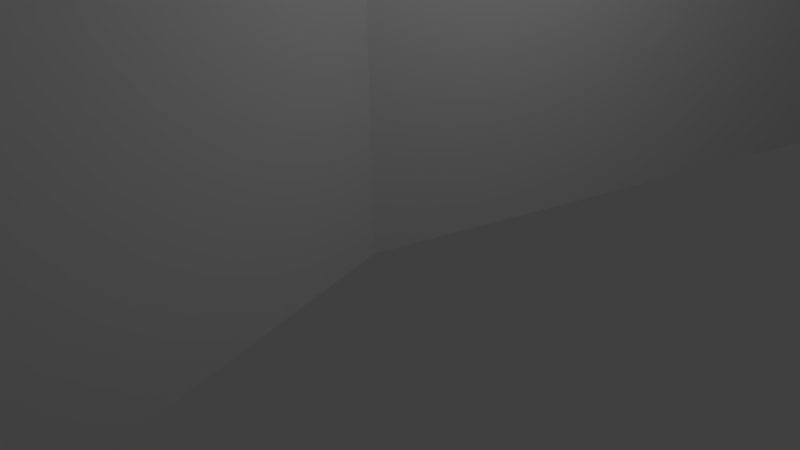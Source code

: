 # Source: Chimeny_Flange.blend  (saved by Blender 2.66.1; exported with 4.5.12 LTS)
import bpy
from mathutils import Matrix  # noqa: F401  (used for matrix-valued properties, if any)

bpy.ops.wm.read_factory_settings(use_empty=True)
scene = bpy.context.scene
scene.name = 'Scene'

# ---- collections
col_collection_1 = bpy.data.collections.new('Collection 1'); scene.collection.children.link(col_collection_1)

# ---- world
world_world = bpy.data.worlds.new('World'); scene.world = world_world
world_world.color = (0.05088, 0.05088, 0.05088)
world_world.use_sun_shadow = False
world_world.sun_shadow_jitter_overblur = 0.0
world_world.cycles.sampling_method = 'MANUAL'
world_world.cycles.sample_map_resolution = 256

# ---- cameras
cam_camera = bpy.data.cameras.new('Camera')
cam_camera.clip_end = 100.0
cam_camera.lens = 35.0
cam_camera.sensor_width = 32.0
cam_camera.sensor_height = 18.0
cam_camera.ortho_scale = 7.314
cam_camera.dof.focus_distance = 0.0
cam_camera.dof.aperture_fstop = 128.0

# ---- lights
light_lamp = bpy.data.lights.new('Lamp', 'POINT')
light_lamp.transmission_factor = 0.0
light_lamp.cutoff_distance = 30.0
light_lamp.energy = 100.0
light_lamp.shadow_buffer_clip_start = 1.001
light_lamp.shadow_soft_size = 0.1
light_lamp.shadow_maximum_resolution = 0.006
light_lamp.use_absolute_resolution = True
light_lamp.cycles.use_multiple_importance_sampling = False

# ---- meshes
me_circle = bpy.data.meshes.new('Circle')
me_circle.from_pydata([(1.0, 1.0, 0.0), (0.5, 0.866, 0.0), (0.134, 0.5, 0.0), (0.0, -4.371e-08, 0.0), (0.134, -0.5, 0.0), (0.5, -0.866, 0.0), (1.0, -1.0, 0.0), (1.5, -0.866, 0.0), (1.866, -0.5, 0.0), (2.0, -4.649e-07, 0.0), (1.866, 0.5, 0.0), (1.5, 0.866, 0.0), (1.0, 1.0, 16.0), (0.5, 0.866, 16.0), (0.134, 0.5, 16.0), (0.0, -4.371e-08, 16.0), (0.134, -0.5, 16.0), (0.5, -0.866, 16.0), (1.0, -1.0, 16.0), (1.5, -0.866, 16.0), (1.866, -0.5, 16.0), (2.0, -4.649e-07, 16.0), (1.866, 0.5, 16.0), (1.5, 0.866, 16.0), (1.992, 0.5725, 8.0), (2.145, -5.107e-07, 8.0), (0.4275, -0.9916, 8.0), (0.008379, -0.5725, 8.0), (1.573, 0.9916, 8.0), (1.0, -1.145, 8.0), (0.4275, 0.9916, 8.0), (1.0, 1.145, 8.0), (1.573, -0.9916, 8.0), (0.008379, 0.5725, 8.0), (1.992, -0.5725, 8.0), (-0.145, -2.837e-08, 8.0), (1.866, 0.5, 8.18), (0.5, -0.866, 8.18), (1.5, 0.866, 8.18), (1.0, -1.0, 8.18), (1.866, 0.5, 7.835), (1.0, 1.0, 7.835), (0.134, -0.5, 7.835), (2.0, -4.649e-07, 7.835), (0.5, 0.866, 7.835), (1.0, -1.0, 7.835), (1.5, 0.866, 7.835), (0.5, -0.866, 7.835), (0.0, -4.371e-08, 7.835), (1.866, -0.5, 7.835), (0.134, 0.5, 7.835), (1.5, -0.866, 7.835), (0.0, -4.371e-08, 8.18), (2.0, -4.649e-07, 8.18), (0.134, -0.5, 8.18), (1.0, 1.0, 8.18), (1.866, -0.5, 8.18), (0.134, 0.5, 8.18), (1.5, -0.866, 8.18), (0.5, 0.866, 8.18)], [], [(53, 36, 22, 21), (54, 37, 17, 16), (36, 38, 23, 22), (37, 39, 18, 17), (55, 59, 13, 12), (38, 55, 12, 23), (39, 58, 19, 18), (59, 57, 14, 13), (58, 56, 20, 19), (57, 52, 15, 14), (56, 53, 21, 20), (52, 54, 16, 15), (43, 40, 24, 25), (42, 47, 26, 27), (40, 46, 28, 24), (47, 45, 29, 26), (41, 44, 30, 31), (46, 41, 31, 28), (45, 51, 32, 29), (44, 50, 33, 30), (51, 49, 34, 32), (50, 48, 35, 33), (49, 43, 25, 34), (48, 42, 27, 35), (1, 2, 50, 44), (32, 34, 56, 58), (6, 7, 51, 45), (9, 10, 40, 43), (11, 0, 41, 46), (4, 5, 47, 42), (2, 3, 48, 50), (34, 25, 53, 56), (10, 11, 46, 40), (8, 9, 43, 49), (7, 8, 49, 51), (29, 32, 58, 39), (5, 6, 45, 47), (3, 4, 42, 48), (0, 1, 44, 41), (33, 35, 52, 57), (24, 28, 38, 36), (26, 29, 39, 37), (25, 24, 36, 53), (31, 30, 59, 55), (28, 31, 55, 38), (30, 33, 57, 59), (35, 27, 54, 52), (27, 26, 37, 54)])
me_circle.use_remesh_preserve_volume = False
me_circle.use_remesh_preserve_attributes = False
me_circle.use_mirror_vertex_groups = False
me_circle.update()

# ---- objects
ob_circle = bpy.data.objects.new('Circle', me_circle)
ob_lamp = bpy.data.objects.new('Lamp', light_lamp)
ob_camera = bpy.data.objects.new('Camera', cam_camera)

# ---- transforms, parenting, visibility, modifiers, constraints
ob_circle.location = (0.0, 0.0, 0.0)
ob_circle.scale = (16.0, 16.0, 2.0)
ob_circle.lineart.crease_threshold = 0.0
ob_lamp.location = (4.076, 1.005, 5.904)
ob_lamp.rotation_euler = (0.6503, 0.05522, 1.866)
ob_lamp.lock_rotations_4d = False
ob_lamp.empty_display_type = 'ARROWS'
ob_lamp.color = (0.0, 0.0, 0.0, 0.0)
ob_lamp.lineart.crease_threshold = 0.0
ob_camera.location = (7.481, -6.508, 5.344)
ob_camera.rotation_euler = (1.109, 0.01082, 0.8149)
ob_camera.lock_rotations_4d = False
ob_camera.empty_display_type = 'ARROWS'
ob_camera.color = (0.0, 0.0, 0.0, 0.0)
ob_camera.display_type = 'WIRE'
ob_camera.lineart.crease_threshold = 0.0

# ---- collection membership
col_collection_1.objects.link(ob_circle)
col_collection_1.objects.link(ob_lamp)
col_collection_1.objects.link(ob_camera)

# ---- scene / render settings (as saved in the file)
scene.camera = ob_camera
scene.frame_start = 1; scene.frame_end = 250; scene.frame_set(1)
scene.render.engine = 'BLENDER_EEVEE_NEXT'
scene.render.image_settings.color_mode = 'RGB'
scene.render.image_settings.compression = 90
scene.render.resolution_percentage = 50
scene.render.dither_intensity = 0.0
scene.render.bake_margin = 2
scene.cycles.use_denoising = False
scene.cycles.samples = 10
scene.cycles.sampling_pattern = 'TABULATED_SOBOL'
scene.cycles.light_sampling_threshold = 0.0
scene.cycles.use_adaptive_sampling = False
scene.cycles.use_light_tree = False
scene.cycles.blur_glossy = 0.0
scene.cycles.volume_bounces = 1
scene.cycles.pixel_filter_type = 'GAUSSIAN'
scene.cycles.sample_clamp_indirect = 0.0
scene.view_settings.view_transform = 'Standard'
bpy.context.view_layer.update()

